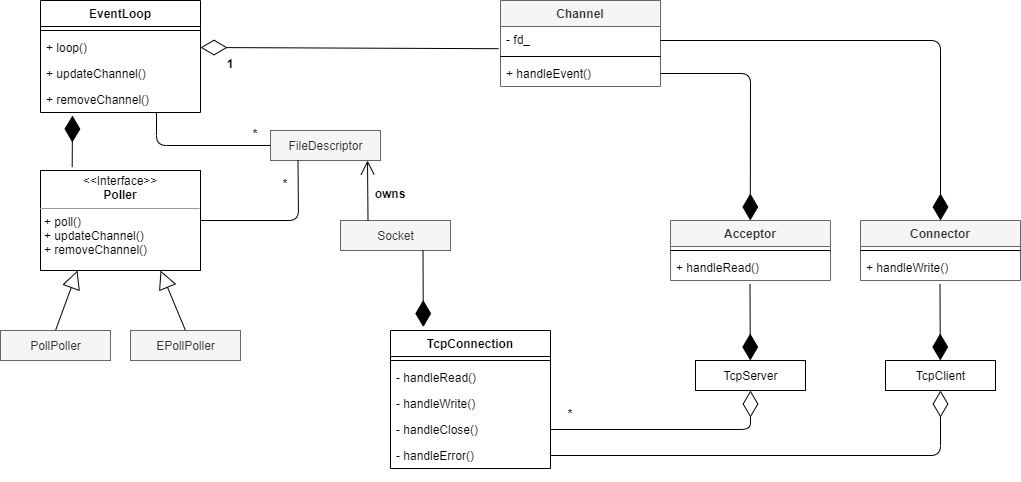

The diagram above was exported from draw.io. Its source (the exported page's mxGraphModel, read from the mxfile embedded in the PNG):
<mxGraphModel dx="1506" dy="648" grid="1" gridSize="10" guides="1" tooltips="1" connect="1" arrows="1" fold="1" page="1" pageScale="1" pageWidth="1100" pageHeight="850" background="#ffffff" math="0" shadow="0">
  <root>
    <mxCell id="0" />
    <mxCell id="1" parent="0" />
    <mxCell id="TvV1RnU6GsIYFuivrLiL-5" value="EventLoop" style="swimlane;fontStyle=1;align=center;verticalAlign=top;childLayout=stackLayout;horizontal=1;startSize=26;horizontalStack=0;resizeParent=1;resizeParentMax=0;resizeLast=0;collapsible=1;marginBottom=0;" vertex="1" parent="1">
      <mxGeometry x="90" y="160" width="160" height="112" as="geometry" />
    </mxCell>
    <mxCell id="TvV1RnU6GsIYFuivrLiL-7" value="" style="line;strokeWidth=1;fillColor=none;align=left;verticalAlign=middle;spacingTop=-1;spacingLeft=3;spacingRight=3;rotatable=0;labelPosition=right;points=[];portConstraint=eastwest;" vertex="1" parent="TvV1RnU6GsIYFuivrLiL-5">
      <mxGeometry y="26" width="160" height="8" as="geometry" />
    </mxCell>
    <mxCell id="TvV1RnU6GsIYFuivrLiL-8" value="+ loop()" style="text;strokeColor=none;fillColor=none;align=left;verticalAlign=top;spacingLeft=4;spacingRight=4;overflow=hidden;rotatable=0;points=[[0,0.5],[1,0.5]];portConstraint=eastwest;" vertex="1" parent="TvV1RnU6GsIYFuivrLiL-5">
      <mxGeometry y="34" width="160" height="26" as="geometry" />
    </mxCell>
    <mxCell id="TvV1RnU6GsIYFuivrLiL-10" value="+ updateChannel()" style="text;align=left;verticalAlign=top;spacingLeft=4;spacingRight=4;overflow=hidden;rotatable=0;points=[[0,0.5],[1,0.5]];portConstraint=eastwest;" vertex="1" parent="TvV1RnU6GsIYFuivrLiL-5">
      <mxGeometry y="60" width="160" height="26" as="geometry" />
    </mxCell>
    <mxCell id="TvV1RnU6GsIYFuivrLiL-11" value="+ removeChannel()" style="text;strokeColor=none;fillColor=none;align=left;verticalAlign=top;spacingLeft=4;spacingRight=4;overflow=hidden;rotatable=0;points=[[0,0.5],[1,0.5]];portConstraint=eastwest;" vertex="1" parent="TvV1RnU6GsIYFuivrLiL-5">
      <mxGeometry y="86" width="160" height="26" as="geometry" />
    </mxCell>
    <mxCell id="TvV1RnU6GsIYFuivrLiL-20" value="&lt;p style=&quot;margin: 0px ; margin-top: 4px ; text-align: center&quot;&gt;&amp;lt;&amp;lt;Interface&amp;gt;&amp;gt;&lt;br&gt;&lt;b&gt;Poller&lt;/b&gt;&lt;/p&gt;&lt;hr size=&quot;1&quot;&gt;&lt;p style=&quot;margin: 0px ; margin-left: 4px&quot;&gt;+ poll()&lt;/p&gt;&lt;p style=&quot;margin: 0px ; margin-left: 4px&quot;&gt;+ updateChannel()&lt;/p&gt;&lt;p style=&quot;margin: 0px ; margin-left: 4px&quot;&gt;+ removeChannel()&lt;/p&gt;" style="verticalAlign=top;align=left;overflow=fill;fontSize=12;fontFamily=Helvetica;html=1;" vertex="1" parent="1">
      <mxGeometry x="90" y="330" width="160" height="100" as="geometry" />
    </mxCell>
    <mxCell id="TvV1RnU6GsIYFuivrLiL-23" value="PollPoller" style="html=1;" vertex="1" parent="1">
      <mxGeometry x="50" y="490" width="110" height="30" as="geometry" />
    </mxCell>
    <mxCell id="TvV1RnU6GsIYFuivrLiL-24" value="EPollPoller" style="html=1;" vertex="1" parent="1">
      <mxGeometry x="180" y="490" width="110" height="30" as="geometry" />
    </mxCell>
    <mxCell id="TvV1RnU6GsIYFuivrLiL-26" value="" style="endArrow=block;endSize=16;endFill=0;html=1;exitX=0.5;exitY=0;exitDx=0;exitDy=0;entryX=0.25;entryY=1;entryDx=0;entryDy=0;" edge="1" parent="1" source="TvV1RnU6GsIYFuivrLiL-23">
      <mxGeometry width="160" relative="1" as="geometry">
        <mxPoint x="122" y="490" as="sourcePoint" />
        <mxPoint x="127" y="430" as="targetPoint" />
      </mxGeometry>
    </mxCell>
    <mxCell id="TvV1RnU6GsIYFuivrLiL-27" value="" style="endArrow=block;endSize=16;endFill=0;html=1;exitX=0.5;exitY=0;exitDx=0;exitDy=0;entryX=0.75;entryY=1;entryDx=0;entryDy=0;" edge="1" parent="1" source="TvV1RnU6GsIYFuivrLiL-24" target="TvV1RnU6GsIYFuivrLiL-20">
      <mxGeometry width="160" relative="1" as="geometry">
        <mxPoint x="107.5" y="500" as="sourcePoint" />
        <mxPoint x="140" y="440" as="targetPoint" />
      </mxGeometry>
    </mxCell>
    <mxCell id="TvV1RnU6GsIYFuivrLiL-30" value="Socket" style="html=1;fillColor=#f5f5f5;strokeColor=#666666;fontColor=#333333;" vertex="1" parent="1">
      <mxGeometry x="390" y="380" width="110" height="30" as="geometry" />
    </mxCell>
    <mxCell id="TvV1RnU6GsIYFuivrLiL-31" value="PollPoller" style="html=1;fillColor=#f5f5f5;strokeColor=#666666;fontColor=#333333;" vertex="1" parent="1">
      <mxGeometry x="50" y="490" width="110" height="30" as="geometry" />
    </mxCell>
    <mxCell id="TvV1RnU6GsIYFuivrLiL-32" value="EPollPoller" style="html=1;fillColor=#f5f5f5;strokeColor=#666666;fontColor=#333333;" vertex="1" parent="1">
      <mxGeometry x="180" y="490" width="110" height="30" as="geometry" />
    </mxCell>
    <mxCell id="TvV1RnU6GsIYFuivrLiL-33" value="FileDescriptor" style="html=1;fillColor=#f5f5f5;strokeColor=#666666;fontColor=#333333;" vertex="1" parent="1">
      <mxGeometry x="320" y="290" width="110" height="30" as="geometry" />
    </mxCell>
    <mxCell id="TvV1RnU6GsIYFuivrLiL-34" value="Channel" style="swimlane;fontStyle=1;align=center;verticalAlign=top;childLayout=stackLayout;horizontal=1;startSize=26;horizontalStack=0;resizeParent=1;resizeParentMax=0;resizeLast=0;collapsible=1;marginBottom=0;fillColor=#f5f5f5;strokeColor=#666666;fontColor=#333333;" vertex="1" parent="1">
      <mxGeometry x="550" y="160" width="160" height="86" as="geometry" />
    </mxCell>
    <mxCell id="TvV1RnU6GsIYFuivrLiL-40" value="- fd_" style="text;strokeColor=none;fillColor=none;align=left;verticalAlign=top;spacingLeft=4;spacingRight=4;overflow=hidden;rotatable=0;points=[[0,0.5],[1,0.5]];portConstraint=eastwest;" vertex="1" parent="TvV1RnU6GsIYFuivrLiL-34">
      <mxGeometry y="26" width="160" height="26" as="geometry" />
    </mxCell>
    <mxCell id="TvV1RnU6GsIYFuivrLiL-35" value="" style="line;strokeWidth=1;fillColor=none;align=left;verticalAlign=middle;spacingTop=-1;spacingLeft=3;spacingRight=3;rotatable=0;labelPosition=right;points=[];portConstraint=eastwest;" vertex="1" parent="TvV1RnU6GsIYFuivrLiL-34">
      <mxGeometry y="52" width="160" height="8" as="geometry" />
    </mxCell>
    <mxCell id="TvV1RnU6GsIYFuivrLiL-36" value="+ handleEvent()" style="text;strokeColor=none;fillColor=none;align=left;verticalAlign=top;spacingLeft=4;spacingRight=4;overflow=hidden;rotatable=0;points=[[0,0.5],[1,0.5]];portConstraint=eastwest;" vertex="1" parent="TvV1RnU6GsIYFuivrLiL-34">
      <mxGeometry y="60" width="160" height="26" as="geometry" />
    </mxCell>
    <mxCell id="TvV1RnU6GsIYFuivrLiL-41" value="TcpConnection" style="swimlane;fontStyle=1;align=center;verticalAlign=top;childLayout=stackLayout;horizontal=1;startSize=26;horizontalStack=0;resizeParent=1;resizeParentMax=0;resizeLast=0;collapsible=1;marginBottom=0;" vertex="1" parent="1">
      <mxGeometry x="440" y="490" width="160" height="138" as="geometry" />
    </mxCell>
    <mxCell id="TvV1RnU6GsIYFuivrLiL-43" value="" style="line;strokeWidth=1;fillColor=none;align=left;verticalAlign=middle;spacingTop=-1;spacingLeft=3;spacingRight=3;rotatable=0;labelPosition=right;points=[];portConstraint=eastwest;" vertex="1" parent="TvV1RnU6GsIYFuivrLiL-41">
      <mxGeometry y="26" width="160" height="8" as="geometry" />
    </mxCell>
    <mxCell id="TvV1RnU6GsIYFuivrLiL-44" value="- handleRead()" style="text;strokeColor=none;fillColor=none;align=left;verticalAlign=top;spacingLeft=4;spacingRight=4;overflow=hidden;rotatable=0;points=[[0,0.5],[1,0.5]];portConstraint=eastwest;" vertex="1" parent="TvV1RnU6GsIYFuivrLiL-41">
      <mxGeometry y="34" width="160" height="26" as="geometry" />
    </mxCell>
    <mxCell id="TvV1RnU6GsIYFuivrLiL-45" value="- handleWrite()" style="text;strokeColor=none;fillColor=none;align=left;verticalAlign=top;spacingLeft=4;spacingRight=4;overflow=hidden;rotatable=0;points=[[0,0.5],[1,0.5]];portConstraint=eastwest;" vertex="1" parent="TvV1RnU6GsIYFuivrLiL-41">
      <mxGeometry y="60" width="160" height="26" as="geometry" />
    </mxCell>
    <mxCell id="TvV1RnU6GsIYFuivrLiL-46" value="- handleClose()" style="text;strokeColor=none;fillColor=none;align=left;verticalAlign=top;spacingLeft=4;spacingRight=4;overflow=hidden;rotatable=0;points=[[0,0.5],[1,0.5]];portConstraint=eastwest;" vertex="1" parent="TvV1RnU6GsIYFuivrLiL-41">
      <mxGeometry y="86" width="160" height="26" as="geometry" />
    </mxCell>
    <mxCell id="TvV1RnU6GsIYFuivrLiL-47" value="- handleError()" style="text;strokeColor=none;fillColor=none;align=left;verticalAlign=top;spacingLeft=4;spacingRight=4;overflow=hidden;rotatable=0;points=[[0,0.5],[1,0.5]];portConstraint=eastwest;" vertex="1" parent="TvV1RnU6GsIYFuivrLiL-41">
      <mxGeometry y="112" width="160" height="26" as="geometry" />
    </mxCell>
    <mxCell id="TvV1RnU6GsIYFuivrLiL-48" value="Acceptor" style="swimlane;fontStyle=1;align=center;verticalAlign=top;childLayout=stackLayout;horizontal=1;startSize=26;horizontalStack=0;resizeParent=1;resizeParentMax=0;resizeLast=0;collapsible=1;marginBottom=0;fillColor=#f5f5f5;strokeColor=#666666;fontColor=#333333;" vertex="1" parent="1">
      <mxGeometry x="720" y="380" width="160" height="60" as="geometry" />
    </mxCell>
    <mxCell id="TvV1RnU6GsIYFuivrLiL-50" value="" style="line;strokeWidth=1;fillColor=none;align=left;verticalAlign=middle;spacingTop=-1;spacingLeft=3;spacingRight=3;rotatable=0;labelPosition=right;points=[];portConstraint=eastwest;" vertex="1" parent="TvV1RnU6GsIYFuivrLiL-48">
      <mxGeometry y="26" width="160" height="8" as="geometry" />
    </mxCell>
    <mxCell id="TvV1RnU6GsIYFuivrLiL-51" value="+ handleRead()" style="text;strokeColor=none;fillColor=none;align=left;verticalAlign=top;spacingLeft=4;spacingRight=4;overflow=hidden;rotatable=0;points=[[0,0.5],[1,0.5]];portConstraint=eastwest;" vertex="1" parent="TvV1RnU6GsIYFuivrLiL-48">
      <mxGeometry y="34" width="160" height="26" as="geometry" />
    </mxCell>
    <mxCell id="TvV1RnU6GsIYFuivrLiL-52" value="Connector" style="swimlane;fontStyle=1;align=center;verticalAlign=top;childLayout=stackLayout;horizontal=1;startSize=26;horizontalStack=0;resizeParent=1;resizeParentMax=0;resizeLast=0;collapsible=1;marginBottom=0;fillColor=#f5f5f5;strokeColor=#666666;fontColor=#333333;" vertex="1" parent="1">
      <mxGeometry x="910" y="380" width="160" height="60" as="geometry" />
    </mxCell>
    <mxCell id="TvV1RnU6GsIYFuivrLiL-53" value="" style="line;strokeWidth=1;fillColor=none;align=left;verticalAlign=middle;spacingTop=-1;spacingLeft=3;spacingRight=3;rotatable=0;labelPosition=right;points=[];portConstraint=eastwest;" vertex="1" parent="TvV1RnU6GsIYFuivrLiL-52">
      <mxGeometry y="26" width="160" height="8" as="geometry" />
    </mxCell>
    <mxCell id="TvV1RnU6GsIYFuivrLiL-54" value="+ handleWrite()" style="text;strokeColor=none;fillColor=none;align=left;verticalAlign=top;spacingLeft=4;spacingRight=4;overflow=hidden;rotatable=0;points=[[0,0.5],[1,0.5]];portConstraint=eastwest;" vertex="1" parent="TvV1RnU6GsIYFuivrLiL-52">
      <mxGeometry y="34" width="160" height="26" as="geometry" />
    </mxCell>
    <mxCell id="TvV1RnU6GsIYFuivrLiL-55" value="TcpServer" style="html=1;" vertex="1" parent="1">
      <mxGeometry x="745" y="520" width="110" height="30" as="geometry" />
    </mxCell>
    <mxCell id="TvV1RnU6GsIYFuivrLiL-56" value="TcpClient" style="html=1;" vertex="1" parent="1">
      <mxGeometry x="935" y="520" width="110" height="30" as="geometry" />
    </mxCell>
    <mxCell id="TvV1RnU6GsIYFuivrLiL-57" value="" style="endArrow=diamondThin;endFill=0;endSize=24;html=1;entryX=1;entryY=0.5;entryDx=0;entryDy=0;exitX=-0.012;exitY=0.854;exitDx=0;exitDy=0;exitPerimeter=0;" edge="1" parent="1" source="TvV1RnU6GsIYFuivrLiL-40" target="TvV1RnU6GsIYFuivrLiL-8">
      <mxGeometry width="160" relative="1" as="geometry">
        <mxPoint x="300" y="202.5" as="sourcePoint" />
        <mxPoint x="460" y="202.5" as="targetPoint" />
      </mxGeometry>
    </mxCell>
    <mxCell id="TvV1RnU6GsIYFuivrLiL-59" value="1" style="text;align=center;fontStyle=1;verticalAlign=middle;spacingLeft=3;spacingRight=3;strokeColor=none;rotatable=0;points=[[0,0.5],[1,0.5]];portConstraint=eastwest;" vertex="1" parent="1">
      <mxGeometry x="270" y="210" width="20" height="26" as="geometry" />
    </mxCell>
    <mxCell id="TvV1RnU6GsIYFuivrLiL-62" value="" style="endArrow=none;startArrow=none;endFill=0;startFill=0;endSize=8;html=1;verticalAlign=bottom;labelBackgroundColor=none;strokeWidth=1;entryX=0;entryY=0.5;entryDx=0;entryDy=0;" edge="1" parent="1" target="TvV1RnU6GsIYFuivrLiL-33">
      <mxGeometry width="160" relative="1" as="geometry">
        <mxPoint x="206" y="272" as="sourcePoint" />
        <mxPoint x="520" y="350" as="targetPoint" />
        <Array as="points">
          <mxPoint x="206" y="305" />
        </Array>
      </mxGeometry>
    </mxCell>
    <mxCell id="TvV1RnU6GsIYFuivrLiL-63" value="" style="endArrow=none;startArrow=none;endFill=0;startFill=0;endSize=8;html=1;verticalAlign=bottom;labelBackgroundColor=none;strokeWidth=1;exitX=1;exitY=0.5;exitDx=0;exitDy=0;entryX=0.25;entryY=1;entryDx=0;entryDy=0;" edge="1" parent="1" source="TvV1RnU6GsIYFuivrLiL-20" target="TvV1RnU6GsIYFuivrLiL-33">
      <mxGeometry width="160" relative="1" as="geometry">
        <mxPoint x="360" y="350" as="sourcePoint" />
        <mxPoint x="520" y="350" as="targetPoint" />
        <Array as="points">
          <mxPoint x="348" y="380" />
        </Array>
      </mxGeometry>
    </mxCell>
    <mxCell id="TvV1RnU6GsIYFuivrLiL-64" value="" style="endArrow=open;endFill=1;endSize=12;html=1;strokeWidth=1;exitX=0.25;exitY=0;exitDx=0;exitDy=0;" edge="1" parent="1" source="TvV1RnU6GsIYFuivrLiL-30">
      <mxGeometry width="160" relative="1" as="geometry">
        <mxPoint x="360" y="350" as="sourcePoint" />
        <mxPoint x="417" y="320" as="targetPoint" />
      </mxGeometry>
    </mxCell>
    <mxCell id="TvV1RnU6GsIYFuivrLiL-65" value="owns" style="text;align=center;fontStyle=1;verticalAlign=middle;spacingLeft=3;spacingRight=3;strokeColor=none;rotatable=0;points=[[0,0.5],[1,0.5]];portConstraint=eastwest;" vertex="1" parent="1">
      <mxGeometry x="400" y="340" width="80" height="26" as="geometry" />
    </mxCell>
    <mxCell id="TvV1RnU6GsIYFuivrLiL-67" value="" style="endArrow=diamondThin;endFill=1;endSize=24;html=1;strokeWidth=1;exitX=0.75;exitY=1;exitDx=0;exitDy=0;entryX=0.205;entryY=-0.025;entryDx=0;entryDy=0;entryPerimeter=0;" edge="1" parent="1" source="TvV1RnU6GsIYFuivrLiL-30" target="TvV1RnU6GsIYFuivrLiL-41">
      <mxGeometry width="160" relative="1" as="geometry">
        <mxPoint x="460" y="440" as="sourcePoint" />
        <mxPoint x="620" y="440" as="targetPoint" />
      </mxGeometry>
    </mxCell>
    <mxCell id="TvV1RnU6GsIYFuivrLiL-69" value="" style="endArrow=diamondThin;endFill=1;endSize=24;html=1;strokeWidth=1;exitX=0.198;exitY=-0.034;exitDx=0;exitDy=0;exitPerimeter=0;" edge="1" parent="1" source="TvV1RnU6GsIYFuivrLiL-20">
      <mxGeometry width="160" relative="1" as="geometry">
        <mxPoint x="120" y="304.5" as="sourcePoint" />
        <mxPoint x="122" y="275" as="targetPoint" />
      </mxGeometry>
    </mxCell>
    <mxCell id="TvV1RnU6GsIYFuivrLiL-70" value="" style="endArrow=diamondThin;endFill=1;endSize=24;html=1;strokeWidth=1;exitX=0.75;exitY=1;exitDx=0;exitDy=0;entryX=0.205;entryY=-0.025;entryDx=0;entryDy=0;entryPerimeter=0;" edge="1" parent="1">
      <mxGeometry width="160" relative="1" as="geometry">
        <mxPoint x="799.5" y="443.45000000000005" as="sourcePoint" />
        <mxPoint x="799.8" y="520" as="targetPoint" />
      </mxGeometry>
    </mxCell>
    <mxCell id="TvV1RnU6GsIYFuivrLiL-71" value="" style="endArrow=diamondThin;endFill=1;endSize=24;html=1;strokeWidth=1;exitX=0.75;exitY=1;exitDx=0;exitDy=0;entryX=0.205;entryY=-0.025;entryDx=0;entryDy=0;entryPerimeter=0;" edge="1" parent="1">
      <mxGeometry width="160" relative="1" as="geometry">
        <mxPoint x="989.5" y="443.45000000000005" as="sourcePoint" />
        <mxPoint x="989.8000000000002" y="520" as="targetPoint" />
      </mxGeometry>
    </mxCell>
    <mxCell id="TvV1RnU6GsIYFuivrLiL-72" value="" style="endArrow=diamondThin;endFill=1;endSize=24;html=1;strokeWidth=1;exitX=1;exitY=0.5;exitDx=0;exitDy=0;entryX=0.205;entryY=-0.025;entryDx=0;entryDy=0;entryPerimeter=0;" edge="1" parent="1" source="TvV1RnU6GsIYFuivrLiL-36">
      <mxGeometry width="160" relative="1" as="geometry">
        <mxPoint x="799.5" y="303.45000000000005" as="sourcePoint" />
        <mxPoint x="799.8000000000002" y="380" as="targetPoint" />
        <Array as="points">
          <mxPoint x="800" y="233" />
        </Array>
      </mxGeometry>
    </mxCell>
    <mxCell id="TvV1RnU6GsIYFuivrLiL-73" value="" style="endArrow=diamondThin;endFill=1;endSize=24;html=1;strokeWidth=1;exitX=1;exitY=0.5;exitDx=0;exitDy=0;entryX=0.5;entryY=0;entryDx=0;entryDy=0;" edge="1" parent="1" target="TvV1RnU6GsIYFuivrLiL-52">
      <mxGeometry width="160" relative="1" as="geometry">
        <mxPoint x="710" y="200" as="sourcePoint" />
        <mxPoint x="799.8000000000002" y="347" as="targetPoint" />
        <Array as="points">
          <mxPoint x="990" y="200" />
        </Array>
      </mxGeometry>
    </mxCell>
    <mxCell id="TvV1RnU6GsIYFuivrLiL-74" value="" style="endArrow=diamondThin;endFill=0;endSize=24;html=1;entryX=0.5;entryY=1;entryDx=0;entryDy=0;exitX=1;exitY=0.5;exitDx=0;exitDy=0;" edge="1" parent="1" source="TvV1RnU6GsIYFuivrLiL-46" target="TvV1RnU6GsIYFuivrLiL-55">
      <mxGeometry width="160" relative="1" as="geometry">
        <mxPoint x="1088.08" y="601.204" as="sourcePoint" />
        <mxPoint x="790" y="600" as="targetPoint" />
        <Array as="points">
          <mxPoint x="800" y="589" />
        </Array>
      </mxGeometry>
    </mxCell>
    <mxCell id="TvV1RnU6GsIYFuivrLiL-75" value="" style="endArrow=diamondThin;endFill=0;endSize=24;html=1;entryX=0.5;entryY=1;entryDx=0;entryDy=0;exitX=1;exitY=0.5;exitDx=0;exitDy=0;" edge="1" parent="1" source="TvV1RnU6GsIYFuivrLiL-47" target="TvV1RnU6GsIYFuivrLiL-56">
      <mxGeometry width="160" relative="1" as="geometry">
        <mxPoint x="610" y="599" as="sourcePoint" />
        <mxPoint x="810" y="560" as="targetPoint" />
        <Array as="points">
          <mxPoint x="990" y="615" />
        </Array>
      </mxGeometry>
    </mxCell>
    <mxCell id="TvV1RnU6GsIYFuivrLiL-76" value="*" style="text;align=center;fontStyle=1;verticalAlign=middle;spacingLeft=3;spacingRight=3;strokeColor=none;rotatable=0;points=[[0,0.5],[1,0.5]];portConstraint=eastwest;" vertex="1" parent="1">
      <mxGeometry x="610" y="560" width="20" height="26" as="geometry" />
    </mxCell>
    <mxCell id="TvV1RnU6GsIYFuivrLiL-77" value="*" style="text;align=center;fontStyle=1;verticalAlign=middle;spacingLeft=3;spacingRight=3;strokeColor=none;rotatable=0;points=[[0,0.5],[1,0.5]];portConstraint=eastwest;" vertex="1" parent="1">
      <mxGeometry x="290" y="280" width="30" height="26" as="geometry" />
    </mxCell>
    <mxCell id="TvV1RnU6GsIYFuivrLiL-78" value="*" style="text;align=center;fontStyle=1;verticalAlign=middle;spacingLeft=3;spacingRight=3;strokeColor=none;rotatable=0;points=[[0,0.5],[1,0.5]];portConstraint=eastwest;" vertex="1" parent="1">
      <mxGeometry x="320" y="330" width="30" height="26" as="geometry" />
    </mxCell>
  </root>
</mxGraphModel>